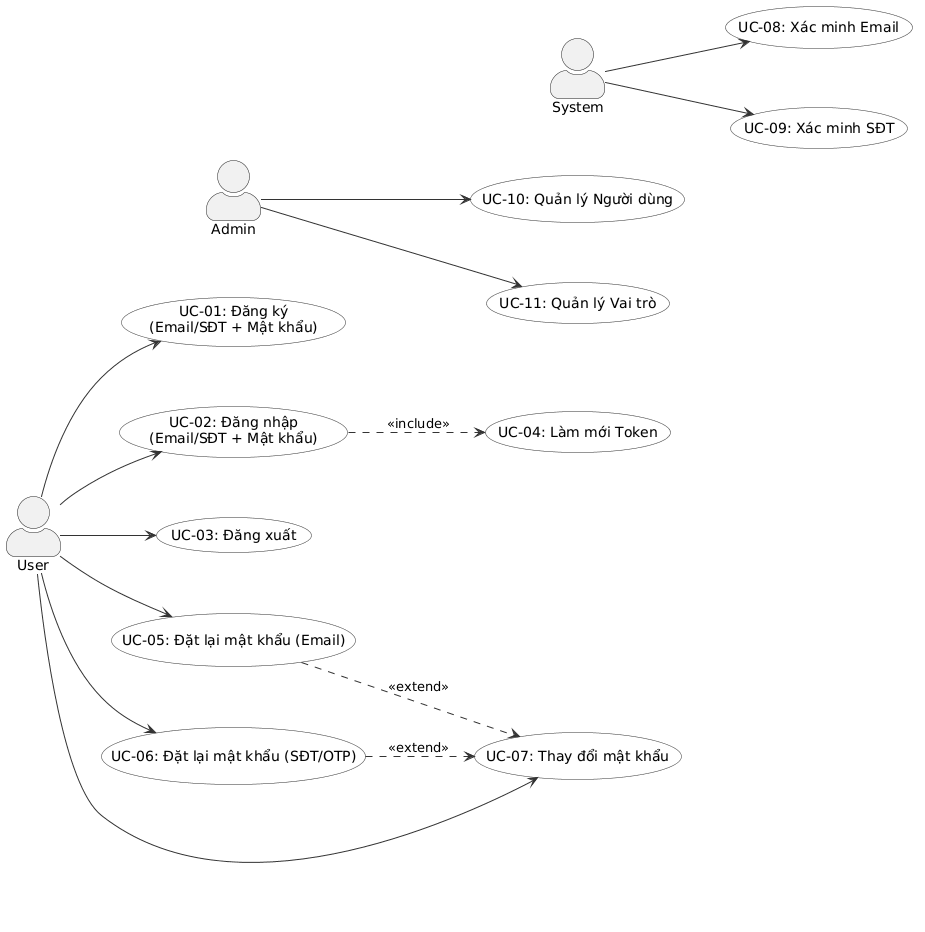

The diagram above was rendered by PlantUML. Its source (embedded in the PNG):
@startuml
' ============================================================
' Sơ đồ Use Case - Hệ thống Xác thực
' NestJS + Better Auth + PostgreSQL + Drizzle ORM
' ============================================================

left to right direction
skinparam packageStyle rectangle
skinparam actorStyle awesome
skinparam usecase {
  BackgroundColor #F8F8F8
  BorderColor #333333
  ArrowColor #333333
}

' --- Khoảng cách ---
skinparam nodesep 60
skinparam ranksep 40

' --- Diễn viên ---
actor "User" as user
actor "Admin" as admin
actor "System" as system

' --- Đảm bảo thứ tự diễn viên ---
user -[hidden]down- admin
admin -[hidden]down- system

' --- Use Cases ---
usecase "UC-01: Đăng ký\n(Email/SĐT + Mật khẩu)" as UC01
usecase "UC-02: Đăng nhập\n(Email/SĐT + Mật khẩu)" as UC02
usecase "UC-03: Đăng xuất" as UC03
usecase "UC-04: Làm mới Token" as UC04
usecase "UC-05: Đặt lại mật khẩu (Email)" as UC05
usecase "UC-06: Đặt lại mật khẩu (SĐT/OTP)" as UC06
usecase "UC-07: Thay đổi mật khẩu" as UC07
usecase "UC-08: Xác minh Email" as UC08
usecase "UC-09: Xác minh SĐT" as UC09
usecase "UC-10: Quản lý Người dùng" as UC10
usecase "UC-11: Quản lý Vai trò" as UC11

' --- Mối quan hệ của User ---
user --> UC01
user --> UC02
user --> UC03
user --> UC05
user --> UC06
user --> UC07

' --- Mối quan hệ của Admin ---
admin --> UC10
admin --> UC11

' --- Mối quan hệ của System ---
system --> UC08
system --> UC09

' --- Include/Extend ---
UC02 ..> UC04 : <<include>>
UC05 ..> UC07 : <<extend>>
UC06 ..> UC07 : <<extend>>

@enduml